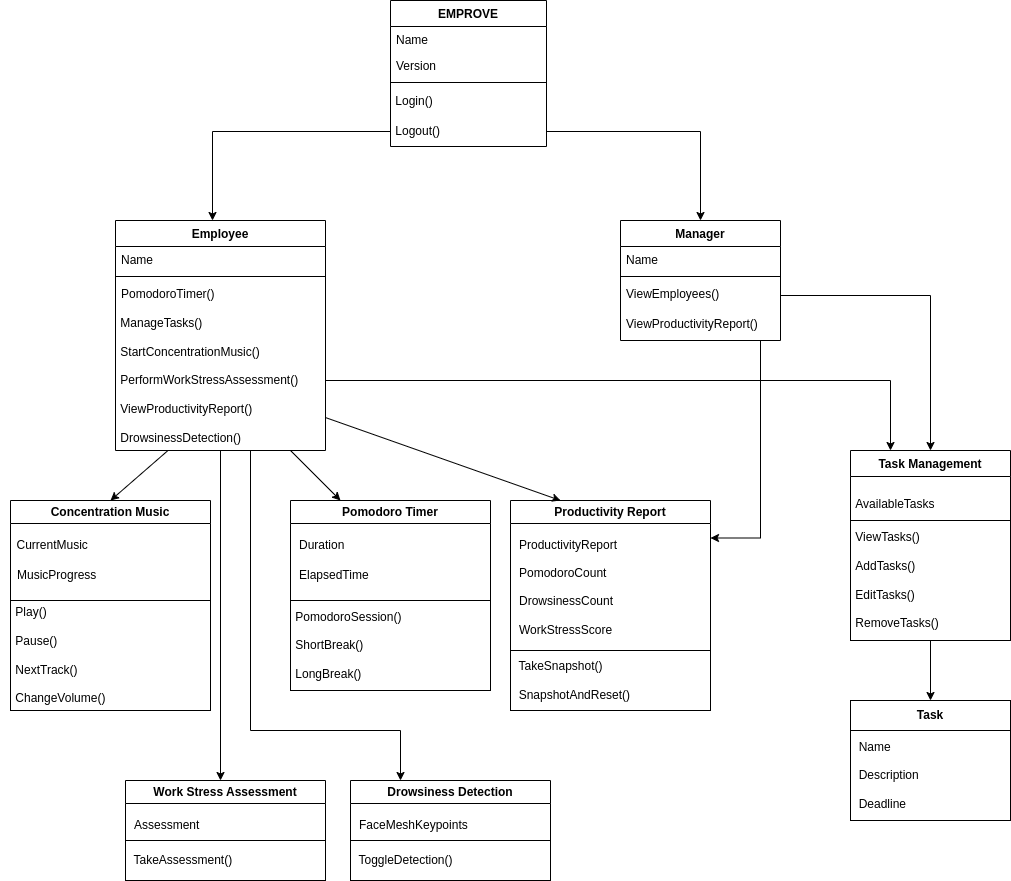

The diagram above was exported from draw.io. Its source (the exported page's mxGraphModel, read from the mxfile embedded in the PNG):
<mxGraphModel dx="880" dy="488" grid="1" gridSize="10" guides="1" tooltips="1" connect="1" arrows="1" fold="1" page="1" pageScale="1" pageWidth="827" pageHeight="1169" math="0" shadow="0">
  <root>
    <mxCell id="WIyWlLk6GJQsqaUBKTNV-0" />
    <mxCell id="WIyWlLk6GJQsqaUBKTNV-1" parent="WIyWlLk6GJQsqaUBKTNV-0" />
    <mxCell id="zkfFHV4jXpPFQw0GAbJ--0" value="EMPROVE" style="swimlane;fontStyle=1;align=center;verticalAlign=top;childLayout=stackLayout;horizontal=1;startSize=26;horizontalStack=0;resizeParent=1;resizeLast=0;collapsible=1;marginBottom=0;rounded=0;shadow=0;strokeWidth=1;" parent="WIyWlLk6GJQsqaUBKTNV-1" vertex="1">
      <mxGeometry x="400" y="40" width="156" height="146" as="geometry">
        <mxRectangle x="230" y="140" width="160" height="26" as="alternateBounds" />
      </mxGeometry>
    </mxCell>
    <mxCell id="zkfFHV4jXpPFQw0GAbJ--1" value="Name" style="text;align=left;verticalAlign=top;spacingLeft=4;spacingRight=4;overflow=hidden;rotatable=0;points=[[0,0.5],[1,0.5]];portConstraint=eastwest;" parent="zkfFHV4jXpPFQw0GAbJ--0" vertex="1">
      <mxGeometry y="26" width="156" height="26" as="geometry" />
    </mxCell>
    <mxCell id="zkfFHV4jXpPFQw0GAbJ--2" value="Version" style="text;align=left;verticalAlign=top;spacingLeft=4;spacingRight=4;overflow=hidden;rotatable=0;points=[[0,0.5],[1,0.5]];portConstraint=eastwest;rounded=0;shadow=0;html=0;" parent="zkfFHV4jXpPFQw0GAbJ--0" vertex="1">
      <mxGeometry y="52" width="156" height="26" as="geometry" />
    </mxCell>
    <mxCell id="zkfFHV4jXpPFQw0GAbJ--4" value="" style="line;html=1;strokeWidth=1;align=left;verticalAlign=middle;spacingTop=-1;spacingLeft=3;spacingRight=3;rotatable=0;labelPosition=right;points=[];portConstraint=eastwest;" parent="zkfFHV4jXpPFQw0GAbJ--0" vertex="1">
      <mxGeometry y="78" width="156" height="8" as="geometry" />
    </mxCell>
    <mxCell id="ReSJ3I8eYgBflNndPYXW-1" value="&lt;div style=&quot;&quot;&gt;&lt;span style=&quot;background-color: initial;&quot;&gt;&amp;nbsp;Login()&lt;/span&gt;&lt;/div&gt;" style="text;html=1;align=left;verticalAlign=middle;resizable=0;points=[];autosize=1;strokeColor=none;fillColor=none;" parent="zkfFHV4jXpPFQw0GAbJ--0" vertex="1">
      <mxGeometry y="86" width="156" height="30" as="geometry" />
    </mxCell>
    <mxCell id="vHmQMQIEFUq5SHlkOvUs-0" value="&amp;nbsp;Logout()" style="text;html=1;align=left;verticalAlign=middle;resizable=0;points=[];autosize=1;strokeColor=none;fillColor=none;" parent="zkfFHV4jXpPFQw0GAbJ--0" vertex="1">
      <mxGeometry y="116" width="156" height="30" as="geometry" />
    </mxCell>
    <mxCell id="zkfFHV4jXpPFQw0GAbJ--6" value="Employee" style="swimlane;fontStyle=1;align=center;verticalAlign=top;childLayout=stackLayout;horizontal=1;startSize=26;horizontalStack=0;resizeParent=1;resizeLast=0;collapsible=1;marginBottom=0;rounded=0;shadow=0;strokeWidth=1;" parent="WIyWlLk6GJQsqaUBKTNV-1" vertex="1">
      <mxGeometry x="125" y="260" width="210" height="230" as="geometry">
        <mxRectangle x="130" y="380" width="160" height="26" as="alternateBounds" />
      </mxGeometry>
    </mxCell>
    <mxCell id="zkfFHV4jXpPFQw0GAbJ--7" value="Name" style="text;align=left;verticalAlign=top;spacingLeft=4;spacingRight=4;overflow=hidden;rotatable=0;points=[[0,0.5],[1,0.5]];portConstraint=eastwest;" parent="zkfFHV4jXpPFQw0GAbJ--6" vertex="1">
      <mxGeometry y="26" width="210" height="26" as="geometry" />
    </mxCell>
    <mxCell id="zkfFHV4jXpPFQw0GAbJ--9" value="" style="line;html=1;strokeWidth=1;align=left;verticalAlign=middle;spacingTop=-1;spacingLeft=3;spacingRight=3;rotatable=0;labelPosition=right;points=[];portConstraint=eastwest;" parent="zkfFHV4jXpPFQw0GAbJ--6" vertex="1">
      <mxGeometry y="52" width="210" height="8" as="geometry" />
    </mxCell>
    <mxCell id="zkfFHV4jXpPFQw0GAbJ--11" value="PomodoroTimer()&#10;" style="text;align=left;verticalAlign=top;spacingLeft=4;spacingRight=4;overflow=hidden;rotatable=0;points=[[0,0.5],[1,0.5]];portConstraint=eastwest;" parent="zkfFHV4jXpPFQw0GAbJ--6" vertex="1">
      <mxGeometry y="60" width="210" height="30" as="geometry" />
    </mxCell>
    <mxCell id="ReSJ3I8eYgBflNndPYXW-10" value="&amp;nbsp;ManageTasks()&lt;br&gt;&lt;br&gt;&amp;nbsp;StartConcentrationMusic()&lt;br&gt;&lt;br&gt;&amp;nbsp;PerformWorkStressAssessment()&lt;br&gt;&lt;br&gt;&amp;nbsp;ViewProductivityReport()&lt;br&gt;&lt;br&gt;&amp;nbsp;DrowsinessDetection()" style="text;html=1;align=left;verticalAlign=middle;resizable=0;points=[];autosize=1;strokeColor=none;fillColor=none;" parent="zkfFHV4jXpPFQw0GAbJ--6" vertex="1">
      <mxGeometry y="90" width="210" height="140" as="geometry" />
    </mxCell>
    <mxCell id="zkfFHV4jXpPFQw0GAbJ--13" value="Task Management" style="swimlane;fontStyle=1;align=center;verticalAlign=top;childLayout=stackLayout;horizontal=1;startSize=26;horizontalStack=0;resizeParent=1;resizeLast=0;collapsible=1;marginBottom=0;rounded=0;shadow=0;strokeWidth=1;" parent="WIyWlLk6GJQsqaUBKTNV-1" vertex="1">
      <mxGeometry x="860" y="490" width="160" height="70" as="geometry">
        <mxRectangle x="340" y="380" width="170" height="26" as="alternateBounds" />
      </mxGeometry>
    </mxCell>
    <mxCell id="ReSJ3I8eYgBflNndPYXW-4" value="&lt;br&gt;&amp;nbsp;AvailableTasks" style="text;html=1;align=left;verticalAlign=middle;resizable=0;points=[];autosize=1;strokeColor=none;fillColor=none;" parent="zkfFHV4jXpPFQw0GAbJ--13" vertex="1">
      <mxGeometry y="26" width="160" height="40" as="geometry" />
    </mxCell>
    <mxCell id="zkfFHV4jXpPFQw0GAbJ--17" value="Manager" style="swimlane;fontStyle=1;align=center;verticalAlign=top;childLayout=stackLayout;horizontal=1;startSize=26;horizontalStack=0;resizeParent=1;resizeLast=0;collapsible=1;marginBottom=0;rounded=0;shadow=0;strokeWidth=1;" parent="WIyWlLk6GJQsqaUBKTNV-1" vertex="1">
      <mxGeometry x="630" y="260" width="160" height="120" as="geometry">
        <mxRectangle x="550" y="140" width="160" height="26" as="alternateBounds" />
      </mxGeometry>
    </mxCell>
    <mxCell id="zkfFHV4jXpPFQw0GAbJ--18" value="Name" style="text;align=left;verticalAlign=top;spacingLeft=4;spacingRight=4;overflow=hidden;rotatable=0;points=[[0,0.5],[1,0.5]];portConstraint=eastwest;" parent="zkfFHV4jXpPFQw0GAbJ--17" vertex="1">
      <mxGeometry y="26" width="160" height="26" as="geometry" />
    </mxCell>
    <mxCell id="zkfFHV4jXpPFQw0GAbJ--23" value="" style="line;html=1;strokeWidth=1;align=left;verticalAlign=middle;spacingTop=-1;spacingLeft=3;spacingRight=3;rotatable=0;labelPosition=right;points=[];portConstraint=eastwest;" parent="zkfFHV4jXpPFQw0GAbJ--17" vertex="1">
      <mxGeometry y="52" width="160" height="8" as="geometry" />
    </mxCell>
    <mxCell id="zkfFHV4jXpPFQw0GAbJ--25" value="ViewEmployees()" style="text;align=left;verticalAlign=top;spacingLeft=4;spacingRight=4;overflow=hidden;rotatable=0;points=[[0,0.5],[1,0.5]];portConstraint=eastwest;" parent="zkfFHV4jXpPFQw0GAbJ--17" vertex="1">
      <mxGeometry y="60" width="160" height="30" as="geometry" />
    </mxCell>
    <mxCell id="vHmQMQIEFUq5SHlkOvUs-2" value="ViewProductivityReport()" style="text;align=left;verticalAlign=top;spacingLeft=4;spacingRight=4;overflow=hidden;rotatable=0;points=[[0,0.5],[1,0.5]];portConstraint=eastwest;" parent="zkfFHV4jXpPFQw0GAbJ--17" vertex="1">
      <mxGeometry y="90" width="160" height="30" as="geometry" />
    </mxCell>
    <mxCell id="ReSJ3I8eYgBflNndPYXW-5" value="&amp;nbsp;ViewTasks()&lt;br&gt;&lt;br&gt;&amp;nbsp;AddTasks()&lt;br&gt;&lt;br&gt;&amp;nbsp;EditTasks()&lt;br&gt;&lt;br&gt;&amp;nbsp;RemoveTasks()" style="rounded=0;whiteSpace=wrap;html=1;align=left;" parent="WIyWlLk6GJQsqaUBKTNV-1" vertex="1">
      <mxGeometry x="860" y="560" width="160" height="120" as="geometry" />
    </mxCell>
    <mxCell id="ReSJ3I8eYgBflNndPYXW-6" value="" style="endArrow=classic;html=1;rounded=0;exitX=0.5;exitY=1;exitDx=0;exitDy=0;" parent="WIyWlLk6GJQsqaUBKTNV-1" source="ReSJ3I8eYgBflNndPYXW-5" target="ReSJ3I8eYgBflNndPYXW-7" edge="1">
      <mxGeometry width="50" height="50" relative="1" as="geometry">
        <mxPoint x="790" y="650" as="sourcePoint" />
        <mxPoint x="680" y="650" as="targetPoint" />
      </mxGeometry>
    </mxCell>
    <mxCell id="ReSJ3I8eYgBflNndPYXW-7" value="&lt;b&gt;Task&lt;/b&gt;" style="rounded=0;whiteSpace=wrap;html=1;" parent="WIyWlLk6GJQsqaUBKTNV-1" vertex="1">
      <mxGeometry x="860" y="740" width="160" height="30" as="geometry" />
    </mxCell>
    <mxCell id="ReSJ3I8eYgBflNndPYXW-8" value="&amp;nbsp; Name&lt;br&gt;&lt;br&gt;&amp;nbsp; Description&lt;br&gt;&lt;br&gt;&amp;nbsp; Deadline" style="rounded=0;whiteSpace=wrap;html=1;align=left;" parent="WIyWlLk6GJQsqaUBKTNV-1" vertex="1">
      <mxGeometry x="860" y="770" width="160" height="90" as="geometry" />
    </mxCell>
    <mxCell id="ReSJ3I8eYgBflNndPYXW-19" value="Pomodoro Timer" style="swimlane;whiteSpace=wrap;html=1;" parent="WIyWlLk6GJQsqaUBKTNV-1" vertex="1">
      <mxGeometry x="300" y="540" width="200" height="100" as="geometry" />
    </mxCell>
    <mxCell id="ReSJ3I8eYgBflNndPYXW-26" value="Duration" style="text;html=1;align=left;verticalAlign=middle;resizable=0;points=[];autosize=1;strokeColor=none;fillColor=none;" parent="ReSJ3I8eYgBflNndPYXW-19" vertex="1">
      <mxGeometry x="7" y="30" width="70" height="30" as="geometry" />
    </mxCell>
    <mxCell id="ReSJ3I8eYgBflNndPYXW-27" value="ElapsedTime" style="text;html=1;align=left;verticalAlign=middle;resizable=0;points=[];autosize=1;strokeColor=none;fillColor=none;" parent="ReSJ3I8eYgBflNndPYXW-19" vertex="1">
      <mxGeometry x="7" y="60" width="90" height="30" as="geometry" />
    </mxCell>
    <mxCell id="ReSJ3I8eYgBflNndPYXW-20" value="Concentration Music" style="swimlane;whiteSpace=wrap;html=1;" parent="WIyWlLk6GJQsqaUBKTNV-1" vertex="1">
      <mxGeometry x="20" y="540" width="200" height="100" as="geometry" />
    </mxCell>
    <mxCell id="ReSJ3I8eYgBflNndPYXW-24" value="&amp;nbsp;CurrentMusic" style="text;html=1;align=center;verticalAlign=middle;resizable=0;points=[];autosize=1;strokeColor=none;fillColor=none;" parent="ReSJ3I8eYgBflNndPYXW-20" vertex="1">
      <mxGeometry x="-10" y="30" width="100" height="30" as="geometry" />
    </mxCell>
    <mxCell id="ReSJ3I8eYgBflNndPYXW-23" value="MusicProgress" style="text;html=1;align=left;verticalAlign=middle;resizable=0;points=[];autosize=1;strokeColor=none;fillColor=none;" parent="ReSJ3I8eYgBflNndPYXW-20" vertex="1">
      <mxGeometry x="5" y="60" width="100" height="30" as="geometry" />
    </mxCell>
    <mxCell id="ReSJ3I8eYgBflNndPYXW-21" value="" style="endArrow=classic;html=1;rounded=0;exitX=0.25;exitY=1;exitDx=0;exitDy=0;entryX=0.5;entryY=0;entryDx=0;entryDy=0;" parent="WIyWlLk6GJQsqaUBKTNV-1" source="zkfFHV4jXpPFQw0GAbJ--6" target="ReSJ3I8eYgBflNndPYXW-20" edge="1">
      <mxGeometry width="50" height="50" relative="1" as="geometry">
        <mxPoint x="460" y="620" as="sourcePoint" />
        <mxPoint x="510" y="570" as="targetPoint" />
      </mxGeometry>
    </mxCell>
    <mxCell id="ReSJ3I8eYgBflNndPYXW-22" value="" style="endArrow=classic;html=1;rounded=0;entryX=0.25;entryY=0;entryDx=0;entryDy=0;" parent="WIyWlLk6GJQsqaUBKTNV-1" target="ReSJ3I8eYgBflNndPYXW-19" edge="1">
      <mxGeometry width="50" height="50" relative="1" as="geometry">
        <mxPoint x="300" y="490" as="sourcePoint" />
        <mxPoint x="510" y="570" as="targetPoint" />
      </mxGeometry>
    </mxCell>
    <mxCell id="ReSJ3I8eYgBflNndPYXW-25" value="&amp;nbsp;Play()&lt;br&gt;&lt;br&gt;&lt;div style=&quot;&quot;&gt;&lt;span style=&quot;background-color: initial;&quot;&gt;&amp;nbsp;Pause()&lt;/span&gt;&lt;/div&gt;&lt;div style=&quot;&quot;&gt;&lt;span style=&quot;background-color: initial;&quot;&gt;&lt;br&gt;&lt;/span&gt;&lt;/div&gt;&lt;div style=&quot;&quot;&gt;&lt;span style=&quot;background-color: initial;&quot;&gt;&amp;nbsp;NextTrack()&lt;/span&gt;&lt;/div&gt;&lt;div style=&quot;&quot;&gt;&lt;span style=&quot;background-color: initial;&quot;&gt;&lt;br&gt;&lt;/span&gt;&lt;/div&gt;&lt;div style=&quot;&quot;&gt;&lt;span style=&quot;background-color: initial;&quot;&gt;&amp;nbsp;ChangeVolume()&lt;/span&gt;&lt;/div&gt;" style="rounded=0;whiteSpace=wrap;html=1;align=left;" parent="WIyWlLk6GJQsqaUBKTNV-1" vertex="1">
      <mxGeometry x="20" y="640" width="200" height="110" as="geometry" />
    </mxCell>
    <mxCell id="ReSJ3I8eYgBflNndPYXW-34" value="&amp;nbsp;PomodoroSession()&lt;br&gt;&lt;br&gt;&amp;nbsp;ShortBreak()&lt;br&gt;&lt;br&gt;&amp;nbsp;LongBreak()" style="rounded=0;whiteSpace=wrap;html=1;align=left;" parent="WIyWlLk6GJQsqaUBKTNV-1" vertex="1">
      <mxGeometry x="300" y="640" width="200" height="90" as="geometry" />
    </mxCell>
    <mxCell id="vHmQMQIEFUq5SHlkOvUs-4" style="edgeStyle=orthogonalEdgeStyle;rounded=0;orthogonalLoop=1;jettySize=auto;html=1;" parent="WIyWlLk6GJQsqaUBKTNV-1" source="vHmQMQIEFUq5SHlkOvUs-0" edge="1">
      <mxGeometry relative="1" as="geometry">
        <mxPoint x="222" y="260" as="targetPoint" />
      </mxGeometry>
    </mxCell>
    <mxCell id="vHmQMQIEFUq5SHlkOvUs-7" style="edgeStyle=orthogonalEdgeStyle;rounded=0;orthogonalLoop=1;jettySize=auto;html=1;" parent="WIyWlLk6GJQsqaUBKTNV-1" source="vHmQMQIEFUq5SHlkOvUs-0" target="zkfFHV4jXpPFQw0GAbJ--17" edge="1">
      <mxGeometry relative="1" as="geometry" />
    </mxCell>
    <mxCell id="vHmQMQIEFUq5SHlkOvUs-10" value="Work Stress Assessment" style="swimlane;whiteSpace=wrap;html=1;" parent="WIyWlLk6GJQsqaUBKTNV-1" vertex="1">
      <mxGeometry x="135" y="820" width="200" height="60" as="geometry" />
    </mxCell>
    <mxCell id="vHmQMQIEFUq5SHlkOvUs-11" value="Assessment" style="text;html=1;align=left;verticalAlign=middle;resizable=0;points=[];autosize=1;strokeColor=none;fillColor=none;" parent="vHmQMQIEFUq5SHlkOvUs-10" vertex="1">
      <mxGeometry x="7" y="30" width="90" height="30" as="geometry" />
    </mxCell>
    <mxCell id="vHmQMQIEFUq5SHlkOvUs-14" value="&amp;nbsp; TakeAssessment()" style="rounded=0;whiteSpace=wrap;html=1;align=left;" parent="WIyWlLk6GJQsqaUBKTNV-1" vertex="1">
      <mxGeometry x="135" y="880" width="200" height="40" as="geometry" />
    </mxCell>
    <mxCell id="vHmQMQIEFUq5SHlkOvUs-17" value="Productivity Report" style="swimlane;whiteSpace=wrap;html=1;" parent="WIyWlLk6GJQsqaUBKTNV-1" vertex="1">
      <mxGeometry x="520" y="540" width="200" height="150" as="geometry" />
    </mxCell>
    <mxCell id="vHmQMQIEFUq5SHlkOvUs-18" value="ProductivityReport" style="text;html=1;align=left;verticalAlign=middle;resizable=0;points=[];autosize=1;strokeColor=none;fillColor=none;" parent="vHmQMQIEFUq5SHlkOvUs-17" vertex="1">
      <mxGeometry x="7" y="30" width="120" height="30" as="geometry" />
    </mxCell>
    <mxCell id="vHmQMQIEFUq5SHlkOvUs-19" value="PomodoroCount&lt;br&gt;&lt;br&gt;DrowsinessCount&lt;br&gt;&lt;br&gt;WorkStressScore" style="text;html=1;align=left;verticalAlign=middle;resizable=0;points=[];autosize=1;strokeColor=none;fillColor=none;" parent="vHmQMQIEFUq5SHlkOvUs-17" vertex="1">
      <mxGeometry x="7" y="56" width="120" height="90" as="geometry" />
    </mxCell>
    <mxCell id="vHmQMQIEFUq5SHlkOvUs-20" value="&amp;nbsp; TakeSnapshot()&lt;br&gt;&lt;br&gt;&amp;nbsp; SnapshotAndReset()" style="rounded=0;whiteSpace=wrap;html=1;align=left;" parent="WIyWlLk6GJQsqaUBKTNV-1" vertex="1">
      <mxGeometry x="520" y="690" width="200" height="60" as="geometry" />
    </mxCell>
    <mxCell id="vHmQMQIEFUq5SHlkOvUs-21" value="" style="endArrow=classic;html=1;rounded=0;entryX=0.25;entryY=0;entryDx=0;entryDy=0;" parent="WIyWlLk6GJQsqaUBKTNV-1" source="ReSJ3I8eYgBflNndPYXW-10" target="vHmQMQIEFUq5SHlkOvUs-17" edge="1">
      <mxGeometry width="50" height="50" relative="1" as="geometry">
        <mxPoint x="440" y="380" as="sourcePoint" />
        <mxPoint x="490" y="330" as="targetPoint" />
      </mxGeometry>
    </mxCell>
    <mxCell id="vHmQMQIEFUq5SHlkOvUs-25" style="edgeStyle=orthogonalEdgeStyle;rounded=0;orthogonalLoop=1;jettySize=auto;html=1;entryX=0.5;entryY=0;entryDx=0;entryDy=0;" parent="WIyWlLk6GJQsqaUBKTNV-1" source="zkfFHV4jXpPFQw0GAbJ--25" target="zkfFHV4jXpPFQw0GAbJ--13" edge="1">
      <mxGeometry relative="1" as="geometry" />
    </mxCell>
    <mxCell id="vHmQMQIEFUq5SHlkOvUs-26" style="edgeStyle=orthogonalEdgeStyle;rounded=0;orthogonalLoop=1;jettySize=auto;html=1;entryX=1;entryY=0.25;entryDx=0;entryDy=0;" parent="WIyWlLk6GJQsqaUBKTNV-1" source="vHmQMQIEFUq5SHlkOvUs-2" target="vHmQMQIEFUq5SHlkOvUs-17" edge="1">
      <mxGeometry relative="1" as="geometry">
        <Array as="points">
          <mxPoint x="770" y="578" />
        </Array>
      </mxGeometry>
    </mxCell>
    <mxCell id="vHmQMQIEFUq5SHlkOvUs-28" style="edgeStyle=orthogonalEdgeStyle;rounded=0;orthogonalLoop=1;jettySize=auto;html=1;entryX=0.25;entryY=0;entryDx=0;entryDy=0;" parent="WIyWlLk6GJQsqaUBKTNV-1" source="ReSJ3I8eYgBflNndPYXW-10" target="zkfFHV4jXpPFQw0GAbJ--13" edge="1">
      <mxGeometry relative="1" as="geometry" />
    </mxCell>
    <mxCell id="vHmQMQIEFUq5SHlkOvUs-30" style="edgeStyle=orthogonalEdgeStyle;rounded=0;orthogonalLoop=1;jettySize=auto;html=1;" parent="WIyWlLk6GJQsqaUBKTNV-1" source="ReSJ3I8eYgBflNndPYXW-10" edge="1">
      <mxGeometry relative="1" as="geometry">
        <mxPoint x="230" y="820" as="targetPoint" />
      </mxGeometry>
    </mxCell>
    <mxCell id="vHmQMQIEFUq5SHlkOvUs-31" value="Drowsiness Detection" style="swimlane;whiteSpace=wrap;html=1;" parent="WIyWlLk6GJQsqaUBKTNV-1" vertex="1">
      <mxGeometry x="360" y="820" width="200" height="60" as="geometry" />
    </mxCell>
    <mxCell id="vHmQMQIEFUq5SHlkOvUs-32" value="FaceMeshKeypoints" style="text;html=1;align=left;verticalAlign=middle;resizable=0;points=[];autosize=1;strokeColor=none;fillColor=none;" parent="vHmQMQIEFUq5SHlkOvUs-31" vertex="1">
      <mxGeometry x="7" y="30" width="130" height="30" as="geometry" />
    </mxCell>
    <mxCell id="vHmQMQIEFUq5SHlkOvUs-33" value="&amp;nbsp; ToggleDetection()" style="rounded=0;whiteSpace=wrap;html=1;align=left;" parent="WIyWlLk6GJQsqaUBKTNV-1" vertex="1">
      <mxGeometry x="360" y="880" width="200" height="40" as="geometry" />
    </mxCell>
    <mxCell id="vHmQMQIEFUq5SHlkOvUs-35" style="edgeStyle=orthogonalEdgeStyle;rounded=0;orthogonalLoop=1;jettySize=auto;html=1;entryX=0.25;entryY=0;entryDx=0;entryDy=0;" parent="WIyWlLk6GJQsqaUBKTNV-1" source="ReSJ3I8eYgBflNndPYXW-10" target="vHmQMQIEFUq5SHlkOvUs-31" edge="1">
      <mxGeometry relative="1" as="geometry">
        <Array as="points">
          <mxPoint x="260" y="770" />
          <mxPoint x="410" y="770" />
        </Array>
      </mxGeometry>
    </mxCell>
  </root>
</mxGraphModel>